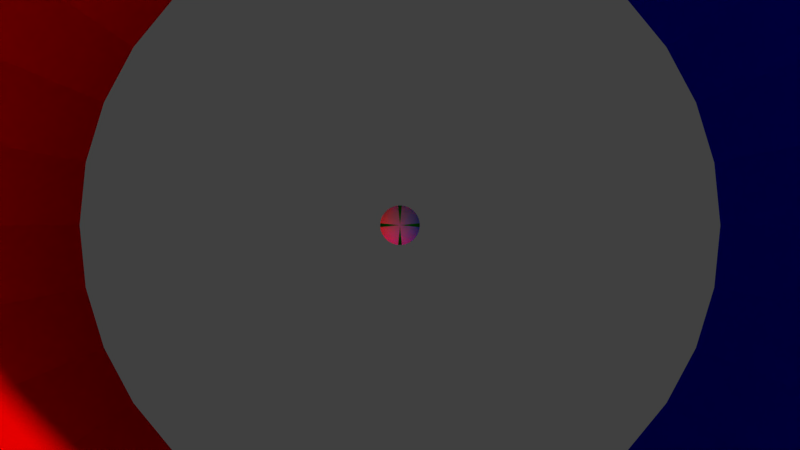 # Source: build_819.22.1424.blend  (saved by Blender 2.79.0; exported with 4.5.12 LTS)
import bpy
from mathutils import Matrix  # noqa: F401  (used for matrix-valued properties, if any)

bpy.ops.wm.read_factory_settings(use_empty=True)
scene = bpy.context.scene
scene.name = 'Scene'

# ---- collections
col_collection_1 = bpy.data.collections.new('Collection 1'); scene.collection.children.link(col_collection_1)

# ---- materials (node trees are filled in below, after node groups)
mat_material_004 = bpy.data.materials.new('Material.004')
mat_material_004.alpha_threshold = 0.0
mat_material_004.use_transparent_shadow = False
mat_material_004.roughness = 0.5
mat_material_001 = bpy.data.materials.new('Material.001')
mat_material_001.alpha_threshold = 0.0
mat_material_001.use_transparent_shadow = False
mat_material_001.diffuse_color = (1.0, 0.0, 0.0, 1.0)
mat_material_001.roughness = 0.5
mat_material = bpy.data.materials.new('Material')
mat_material.alpha_threshold = 0.0
mat_material.use_transparent_shadow = False
mat_material.diffuse_color = (0.0, 0.0, 1.0, 1.0)
mat_material.roughness = 0.5
mat_material.line_color = (0.0, 0.0, 0.0, 1.0)
mat_material_002 = bpy.data.materials.new('Material.002')
mat_material_002.alpha_threshold = 0.0
mat_material_002.use_transparent_shadow = False
mat_material_002.diffuse_color = (1.0, 1.0, 1.0, 1.0)
mat_material_002.roughness = 0.5
mat_material_003 = bpy.data.materials.new('Material.003')
mat_material_003.alpha_threshold = 0.0
mat_material_003.use_transparent_shadow = False
mat_material_003.diffuse_color = (0.0, 1.0, 0.0, 1.0)
mat_material_003.roughness = 0.5

# ---- material node trees

# ---- world
world_world = bpy.data.worlds.new('World'); scene.world = world_world
world_world.color = (0.05088, 0.05088, 0.05088)
world_world.use_sun_shadow = False
world_world.sun_shadow_jitter_overblur = 0.0
world_world.cycles.sampling_method = 'MANUAL'

# ---- cameras
cam_camera = bpy.data.cameras.new('Camera')
cam_camera.clip_end = 100.0
cam_camera.lens = 35.0
cam_camera.sensor_width = 32.0
cam_camera.sensor_height = 18.0
cam_camera.ortho_scale = 7.314
cam_camera.dof.focus_distance = 0.0
cam_camera.dof.aperture_fstop = 128.0

# ---- meshes
me_cylinder_004 = bpy.data.meshes.new('Cylinder.004')
me_cylinder_004.from_pydata([(0.0, 1.0, -1.0), (0.0, 1.0, 1.0), (0.1951, 0.9808, -1.0), (0.1951, 0.9808, 1.0), (0.3827, 0.9239, -1.0), (0.3827, 0.9239, 1.0), (0.5556, 0.8315, -1.0), (0.5556, 0.8315, 1.0), (0.7071, 0.7071, -1.0), (0.7071, 0.7071, 1.0), (0.8315, 0.5556, -1.0), (0.8315, 0.5556, 1.0), (0.9239, 0.3827, -1.0), (0.9239, 0.3827, 1.0), (0.9808, 0.1951, -1.0), (0.9808, 0.1951, 1.0), (1.0, 7.55e-08, -1.0), (1.0, 7.55e-08, 1.0), (0.9808, -0.1951, -1.0), (0.9808, -0.1951, 1.0), (0.9239, -0.3827, -1.0), (0.9239, -0.3827, 1.0), (0.8315, -0.5556, -1.0), (0.8315, -0.5556, 1.0), (0.7071, -0.7071, -1.0), (0.7071, -0.7071, 1.0), (0.5556, -0.8315, -1.0), (0.5556, -0.8315, 1.0), (0.3827, -0.9239, -1.0), (0.3827, -0.9239, 1.0), (0.1951, -0.9808, -1.0), (0.1951, -0.9808, 1.0), (-3.258e-07, -1.0, -1.0), (-3.258e-07, -1.0, 1.0), (-0.1951, -0.9808, -1.0), (-0.1951, -0.9808, 1.0), (-0.3827, -0.9239, -1.0), (-0.3827, -0.9239, 1.0), (-0.5556, -0.8315, -1.0), (-0.5556, -0.8315, 1.0), (-0.7071, -0.7071, -1.0), (-0.7071, -0.7071, 1.0), (-0.8315, -0.5556, -1.0), (-0.8315, -0.5556, 1.0), (-0.9239, -0.3827, -1.0), (-0.9239, -0.3827, 1.0), (-0.9808, -0.1951, -1.0), (-0.9808, -0.1951, 1.0), (-1.0, 9.656e-07, -1.0), (-1.0, 9.656e-07, 1.0), (-0.9808, 0.1951, -1.0), (-0.9808, 0.1951, 1.0), (-0.9239, 0.3827, -1.0), (-0.9239, 0.3827, 1.0), (-0.8315, 0.5556, -1.0), (-0.8315, 0.5556, 1.0), (-0.7071, 0.7071, -1.0), (-0.7071, 0.7071, 1.0), (-0.5556, 0.8315, -1.0), (-0.5556, 0.8315, 1.0), (-0.3827, 0.9239, -1.0), (-0.3827, 0.9239, 1.0), (-0.1951, 0.9808, -1.0), (-0.1951, 0.9808, 1.0), (-2.551e-08, 1.204, -1.216), (0.2349, 1.181, -1.216), (0.2349, 1.181, 1.216), (-2.551e-08, 1.204, 1.216), (0.4608, 1.112, -1.216), (0.4608, 1.112, 1.216), (0.669, 1.001, -1.216), (0.669, 1.001, 1.216), (0.8515, 0.8515, -1.216), (0.8515, 0.8515, 1.216), (1.001, 0.669, -1.216), (1.001, 0.669, 1.216), (1.112, 0.4608, -1.216), (1.112, 0.4608, 1.216), (1.181, 0.2349, -1.216), (1.181, 0.2349, 1.216), (1.204, 2.307e-08, -1.216), (1.204, 2.307e-08, 1.216), (1.181, -0.2349, -1.216), (1.181, -0.2349, 1.216), (1.112, -0.4608, -1.216), (1.112, -0.4608, 1.216), (1.001, -0.669, -1.216), (1.001, -0.669, 1.216), (0.8515, -0.8515, -1.216), (0.8515, -0.8515, 1.216), (0.669, -1.001, -1.216), (0.669, -1.001, 1.216), (0.4608, -1.112, -1.216), (0.4608, -1.112, 1.216), (0.2349, -1.181, -1.216), (0.2349, -1.181, 1.216), (-4.135e-07, -1.204, -1.216), (-4.135e-07, -1.204, 1.216), (-0.2349, -1.181, -1.216), (-0.2349, -1.181, 1.216), (-0.4608, -1.112, -1.216), (-0.4608, -1.112, 1.216), (-0.669, -1.001, -1.216), (-0.669, -1.001, 1.216), (-0.8515, -0.8515, -1.216), (-0.8515, -0.8515, 1.216), (-1.001, -0.669, -1.216), (-1.001, -0.669, 1.216), (-1.112, -0.4608, -1.216), (-1.112, -0.4608, 1.216), (-1.181, -0.2349, -1.216), (-1.181, -0.2349, 1.216), (-1.204, 1.096e-06, -1.216), (-1.204, 1.096e-06, 1.216), (-1.181, 0.2349, -1.216), (-1.181, 0.2349, 1.216), (-1.112, 0.4608, -1.216), (-1.112, 0.4608, 1.216), (-1.001, 0.669, -1.216), (-1.001, 0.669, 1.216), (-0.8515, 0.8515, -1.216), (-0.8515, 0.8515, 1.216), (-0.669, 1.001, -1.216), (-0.669, 1.001, 1.216), (-0.4608, 1.112, -1.216), (-0.4608, 1.112, 1.216), (-0.2349, 1.181, -1.216), (-0.2349, 1.181, 1.216)], [], [(0, 1, 3, 2), (2, 3, 5, 4), (4, 5, 7, 6), (6, 7, 9, 8), (8, 9, 11, 10), (10, 11, 13, 12), (12, 13, 15, 14), (14, 15, 17, 16), (16, 17, 19, 18), (18, 19, 21, 20), (20, 21, 23, 22), (22, 23, 25, 24), (24, 25, 27, 26), (26, 27, 29, 28), (28, 29, 31, 30), (30, 31, 33, 32), (32, 33, 35, 34), (34, 35, 37, 36), (36, 37, 39, 38), (38, 39, 41, 40), (40, 41, 43, 42), (42, 43, 45, 44), (44, 45, 47, 46), (46, 47, 49, 48), (48, 49, 51, 50), (50, 51, 53, 52), (52, 53, 55, 54), (54, 55, 57, 56), (56, 57, 59, 58), (58, 59, 61, 60), (60, 61, 63, 62), (62, 63, 1, 0), (64, 65, 66, 67), (65, 68, 69, 66), (68, 70, 71, 69), (70, 72, 73, 71), (72, 74, 75, 73), (74, 76, 77, 75), (76, 78, 79, 77), (78, 80, 81, 79), (80, 82, 83, 81), (82, 84, 85, 83), (84, 86, 87, 85), (86, 88, 89, 87), (88, 90, 91, 89), (90, 92, 93, 91), (92, 94, 95, 93), (94, 96, 97, 95), (96, 98, 99, 97), (98, 100, 101, 99), (100, 102, 103, 101), (102, 104, 105, 103), (104, 106, 107, 105), (106, 108, 109, 107), (108, 110, 111, 109), (110, 112, 113, 111), (112, 114, 115, 113), (114, 116, 117, 115), (116, 118, 119, 117), (118, 120, 121, 119), (120, 122, 123, 121), (122, 124, 125, 123), (124, 126, 127, 125), (126, 64, 67, 127), (7, 5, 69, 71), (40, 42, 106, 104), (25, 23, 87, 89), (58, 60, 124, 122), (43, 41, 105, 107), (6, 8, 72, 70), (61, 59, 123, 125), (24, 26, 90, 88), (9, 7, 71, 73), (42, 44, 108, 106), (27, 25, 89, 91), (60, 62, 126, 124), (45, 43, 107, 109), (8, 10, 74, 72), (63, 61, 125, 127), (26, 28, 92, 90), (11, 9, 73, 75), (44, 46, 110, 108), (29, 27, 91, 93), (62, 0, 64, 126), (47, 45, 109, 111), (10, 12, 76, 74), (1, 63, 127, 67), (28, 30, 94, 92), (13, 11, 75, 77), (46, 48, 112, 110), (31, 29, 93, 95), (49, 47, 111, 113), (12, 14, 78, 76), (30, 32, 96, 94), (15, 13, 77, 79), (48, 50, 114, 112), (33, 31, 95, 97), (51, 49, 113, 115), (14, 16, 80, 78), (32, 34, 98, 96), (17, 15, 79, 81), (50, 52, 116, 114), (35, 33, 97, 99), (53, 51, 115, 117), (16, 18, 82, 80), (34, 36, 100, 98), (19, 17, 81, 83), (0, 2, 65, 64), (52, 54, 118, 116), (37, 35, 99, 101), (3, 1, 67, 66), (55, 53, 117, 119), (18, 20, 84, 82), (36, 38, 102, 100), (21, 19, 83, 85), (54, 56, 120, 118), (39, 37, 101, 103), (2, 4, 68, 65), (57, 55, 119, 121), (20, 22, 86, 84), (5, 3, 66, 69), (38, 40, 104, 102), (23, 21, 85, 87), (56, 58, 122, 120), (41, 39, 103, 105), (4, 6, 70, 68), (59, 57, 121, 123), (22, 24, 88, 86)])
me_cylinder_004.materials.append(mat_material_004)
me_cylinder_004.use_remesh_preserve_volume = False
me_cylinder_004.use_remesh_preserve_attributes = False
me_cylinder_004.use_mirror_vertex_groups = False
me_cylinder_004.update()
me_cylinder = bpy.data.meshes.new('Cylinder')
me_cylinder.from_pydata([(0.0, 1.0, -1.0), (0.0, 1.0, 1.0), (0.1951, 0.9808, -1.0), (0.1951, 0.9808, 1.0), (0.3827, 0.9239, -1.0), (0.3827, 0.9239, 1.0), (0.5556, 0.8315, -1.0), (0.5556, 0.8315, 1.0), (0.7071, 0.7071, -1.0), (0.7071, 0.7071, 1.0), (0.8315, 0.5556, -1.0), (0.8315, 0.5556, 1.0), (0.9239, 0.3827, -1.0), (0.9239, 0.3827, 1.0), (0.9808, 0.1951, -1.0), (0.9808, 0.1951, 1.0), (1.0, 7.55e-08, -1.0), (1.0, 7.55e-08, 1.0), (0.9808, -0.1951, -1.0), (0.9808, -0.1951, 1.0), (0.9239, -0.3827, -1.0), (0.9239, -0.3827, 1.0), (0.8315, -0.5556, -1.0), (0.8315, -0.5556, 1.0), (0.7071, -0.7071, -1.0), (0.7071, -0.7071, 1.0), (0.5556, -0.8315, -1.0), (0.5556, -0.8315, 1.0), (0.3827, -0.9239, -1.0), (0.3827, -0.9239, 1.0), (0.1951, -0.9808, -1.0), (0.1951, -0.9808, 1.0), (-3.258e-07, -1.0, -1.0), (-3.258e-07, -1.0, 1.0), (-0.1951, -0.9808, -1.0), (-0.1951, -0.9808, 1.0), (-0.3827, -0.9239, -1.0), (-0.3827, -0.9239, 1.0), (-0.5556, -0.8315, -1.0), (-0.5556, -0.8315, 1.0), (-0.7071, -0.7071, -1.0), (-0.7071, -0.7071, 1.0), (-0.8315, -0.5556, -1.0), (-0.8315, -0.5556, 1.0), (-0.9239, -0.3827, -1.0), (-0.9239, -0.3827, 1.0), (-0.9808, -0.1951, -1.0), (-0.9808, -0.1951, 1.0), (-1.0, 9.656e-07, -1.0), (-1.0, 9.656e-07, 1.0), (-0.9808, 0.1951, -1.0), (-0.9808, 0.1951, 1.0), (-0.9239, 0.3827, -1.0), (-0.9239, 0.3827, 1.0), (-0.8315, 0.5556, -1.0), (-0.8315, 0.5556, 1.0), (-0.7071, 0.7071, -1.0), (-0.7071, 0.7071, 1.0), (-0.5556, 0.8315, -1.0), (-0.5556, 0.8315, 1.0), (-0.3827, 0.9239, -1.0), (-0.3827, 0.9239, 1.0), (-0.1951, 0.9808, -1.0), (-0.1951, 0.9808, 1.0), (-2.551e-08, 1.204, -1.216), (0.2349, 1.181, -1.216), (0.2349, 1.181, 1.216), (-2.551e-08, 1.204, 1.216), (0.4608, 1.112, -1.216), (0.4608, 1.112, 1.216), (0.669, 1.001, -1.216), (0.669, 1.001, 1.216), (0.8515, 0.8515, -1.216), (0.8515, 0.8515, 1.216), (1.001, 0.669, -1.216), (1.001, 0.669, 1.216), (1.112, 0.4608, -1.216), (1.112, 0.4608, 1.216), (1.181, 0.2349, -1.216), (1.181, 0.2349, 1.216), (1.204, 2.307e-08, -1.216), (1.204, 2.307e-08, 1.216), (1.181, -0.2349, -1.216), (1.181, -0.2349, 1.216), (1.112, -0.4608, -1.216), (1.112, -0.4608, 1.216), (1.001, -0.669, -1.216), (1.001, -0.669, 1.216), (0.8515, -0.8515, -1.216), (0.8515, -0.8515, 1.216), (0.669, -1.001, -1.216), (0.669, -1.001, 1.216), (0.4608, -1.112, -1.216), (0.4608, -1.112, 1.216), (0.2349, -1.181, -1.216), (0.2349, -1.181, 1.216), (-4.135e-07, -1.204, -1.216), (-4.135e-07, -1.204, 1.216), (-0.2349, -1.181, -1.216), (-0.2349, -1.181, 1.216), (-0.4608, -1.112, -1.216), (-0.4608, -1.112, 1.216), (-0.669, -1.001, -1.216), (-0.669, -1.001, 1.216), (-0.8515, -0.8515, -1.216), (-0.8515, -0.8515, 1.216), (-1.001, -0.669, -1.216), (-1.001, -0.669, 1.216), (-1.112, -0.4608, -1.216), (-1.112, -0.4608, 1.216), (-1.181, -0.2349, -1.216), (-1.181, -0.2349, 1.216), (-1.204, 1.096e-06, -1.216), (-1.204, 1.096e-06, 1.216), (-1.181, 0.2349, -1.216), (-1.181, 0.2349, 1.216), (-1.112, 0.4608, -1.216), (-1.112, 0.4608, 1.216), (-1.001, 0.669, -1.216), (-1.001, 0.669, 1.216), (-0.8515, 0.8515, -1.216), (-0.8515, 0.8515, 1.216), (-0.669, 1.001, -1.216), (-0.669, 1.001, 1.216), (-0.4608, 1.112, -1.216), (-0.4608, 1.112, 1.216), (-0.2349, 1.181, -1.216), (-0.2349, 1.181, 1.216)], [], [(0, 1, 3, 2), (2, 3, 5, 4), (4, 5, 7, 6), (6, 7, 9, 8), (8, 9, 11, 10), (10, 11, 13, 12), (12, 13, 15, 14), (14, 15, 17, 16), (16, 17, 19, 18), (18, 19, 21, 20), (20, 21, 23, 22), (22, 23, 25, 24), (24, 25, 27, 26), (26, 27, 29, 28), (28, 29, 31, 30), (30, 31, 33, 32), (32, 33, 35, 34), (34, 35, 37, 36), (36, 37, 39, 38), (38, 39, 41, 40), (40, 41, 43, 42), (42, 43, 45, 44), (44, 45, 47, 46), (46, 47, 49, 48), (48, 49, 51, 50), (50, 51, 53, 52), (52, 53, 55, 54), (54, 55, 57, 56), (56, 57, 59, 58), (58, 59, 61, 60), (60, 61, 63, 62), (62, 63, 1, 0), (64, 65, 66, 67), (65, 68, 69, 66), (68, 70, 71, 69), (70, 72, 73, 71), (72, 74, 75, 73), (74, 76, 77, 75), (76, 78, 79, 77), (78, 80, 81, 79), (80, 82, 83, 81), (82, 84, 85, 83), (84, 86, 87, 85), (86, 88, 89, 87), (88, 90, 91, 89), (90, 92, 93, 91), (92, 94, 95, 93), (94, 96, 97, 95), (96, 98, 99, 97), (98, 100, 101, 99), (100, 102, 103, 101), (102, 104, 105, 103), (104, 106, 107, 105), (106, 108, 109, 107), (108, 110, 111, 109), (110, 112, 113, 111), (112, 114, 115, 113), (114, 116, 117, 115), (116, 118, 119, 117), (118, 120, 121, 119), (120, 122, 123, 121), (122, 124, 125, 123), (124, 126, 127, 125), (126, 64, 67, 127), (7, 5, 69, 71), (40, 42, 106, 104), (25, 23, 87, 89), (58, 60, 124, 122), (43, 41, 105, 107), (6, 8, 72, 70), (61, 59, 123, 125), (24, 26, 90, 88), (9, 7, 71, 73), (42, 44, 108, 106), (27, 25, 89, 91), (60, 62, 126, 124), (45, 43, 107, 109), (8, 10, 74, 72), (63, 61, 125, 127), (26, 28, 92, 90), (11, 9, 73, 75), (44, 46, 110, 108), (29, 27, 91, 93), (62, 0, 64, 126), (47, 45, 109, 111), (10, 12, 76, 74), (1, 63, 127, 67), (28, 30, 94, 92), (13, 11, 75, 77), (46, 48, 112, 110), (31, 29, 93, 95), (49, 47, 111, 113), (12, 14, 78, 76), (30, 32, 96, 94), (15, 13, 77, 79), (48, 50, 114, 112), (33, 31, 95, 97), (51, 49, 113, 115), (14, 16, 80, 78), (32, 34, 98, 96), (17, 15, 79, 81), (50, 52, 116, 114), (35, 33, 97, 99), (53, 51, 115, 117), (16, 18, 82, 80), (34, 36, 100, 98), (19, 17, 81, 83), (0, 2, 65, 64), (52, 54, 118, 116), (37, 35, 99, 101), (3, 1, 67, 66), (55, 53, 117, 119), (18, 20, 84, 82), (36, 38, 102, 100), (21, 19, 83, 85), (54, 56, 120, 118), (39, 37, 101, 103), (2, 4, 68, 65), (57, 55, 119, 121), (20, 22, 86, 84), (5, 3, 66, 69), (38, 40, 104, 102), (23, 21, 85, 87), (56, 58, 122, 120), (41, 39, 103, 105), (4, 6, 70, 68), (59, 57, 121, 123), (22, 24, 88, 86)])
me_cylinder.polygons.foreach_set('material_index', [1, 1, 1, 1, 1, 1, 1, 1, 1, 1, 1, 1, 1, 1, 1, 1, 0, 0, 0, 0, 0, 0, 0, 0, 0, 0, 0, 0, 0, 0, 0, 0, 1, 1, 1, 1, 1, 1, 1, 1, 1, 1, 1, 1, 1, 1, 1, 1, 0, 0, 0, 0, 0, 0, 0, 0, 0, 0, 0, 0, 0, 0, 0, 0, 1, 0, 1, 0, 0, 1, 0, 1, 1, 0, 1, 0, 0, 1, 0, 1, 1, 0, 1, 0, 0, 1, 0, 1, 1, 0, 1, 0, 1, 1, 1, 0, 1, 0, 1, 0, 1, 0, 0, 0, 1, 0, 1, 1, 0, 0, 1, 0, 1, 0, 1, 0, 0, 1, 0, 1, 1, 0, 1, 0, 0, 1, 0, 1])
me_cylinder.materials.append(mat_material_001)
me_cylinder.materials.append(mat_material)
me_cylinder.use_remesh_preserve_volume = False
me_cylinder.use_remesh_preserve_attributes = False
me_cylinder.use_mirror_vertex_groups = False
me_cylinder.update()
me_sphere = bpy.data.meshes.new('Sphere')
me_sphere.from_pydata([(-0.01909, -0.9808, 0.1942), (-0.03744, -0.9239, 0.3808), (-0.05436, -0.8315, 0.5529), (-0.06918, -0.7071, 0.7037), (-0.08135, -0.5556, 0.8275), (-0.09039, -0.3827, 0.9194), (-0.09596, -0.1951, 0.9761), (-0.09784, -4.172e-07, 0.9952), (-0.09596, 0.1951, 0.9761), (-0.05436, 0.8315, 0.5529), (0.01916, -0.9808, 0.1941), (0.03758, -0.9239, 0.3808), (0.05455, -0.8315, 0.5529), (0.06943, -0.7071, 0.7037), (0.08165, -0.5556, 0.8275), (0.09072, -0.3827, 0.9194), (0.09631, -0.1951, 0.976), (0.0982, -4.172e-07, 0.9952), (0.09631, 0.1951, 0.976), (0.09072, 0.3827, 0.9194), (0.08165, 0.5556, 0.8275), (0.06943, 0.7071, 0.7037), (0.05455, 0.8315, 0.5529), (0.03758, 0.9239, 0.3808), (0.01916, 0.9808, 0.1941), (0.05667, -0.9808, 0.1867), (0.1112, -0.9239, 0.3662), (0.1614, -0.8315, 0.5316), (0.2054, -0.7071, 0.6766), (0.2415, -0.5556, 0.7956), (0.2683, -0.3827, 0.8841), (0.2849, -0.1951, 0.9385), (0.2905, -4.172e-07, 0.9569), (0.2849, 0.1951, 0.9385), (0.2683, 0.3827, 0.8841), (0.2415, 0.5556, 0.7956), (0.2054, 0.7071, 0.6766), (0.1614, 0.8315, 0.5316), (0.1112, 0.9239, 0.3662), (0.05667, 0.9808, 0.1867), (0.092, -0.9808, 0.172), (0.1805, -0.9239, 0.3375), (0.262, -0.8315, 0.4899), (0.3334, -0.7071, 0.6236), (0.3921, -0.5556, 0.7332), (0.4357, -0.3827, 0.8147), (0.4625, -0.1951, 0.8649), (0.4716, -4.172e-07, 0.8818), (0.4625, 0.1951, 0.8649), (0.4357, 0.3827, 0.8147), (0.3921, 0.5556, 0.7332), (0.3334, 0.7071, 0.6236), (0.262, 0.8315, 0.4899), (0.1805, 0.9239, 0.3375), (0.092, 0.9808, 0.172), (0.1238, -0.9808, 0.1508), (0.2428, -0.9239, 0.2958), (0.3525, -0.8315, 0.4294), (0.4487, -0.7071, 0.5465), (0.5276, -0.5556, 0.6426), (0.5862, -0.3827, 0.7141), (0.6223, -0.1951, 0.758), (0.6345, -4.172e-07, 0.7729), (0.6223, 0.1951, 0.758), (0.5862, 0.3827, 0.7141), (0.5276, 0.5556, 0.6426), (0.4487, 0.7071, 0.5465), (0.3525, 0.8315, 0.4294), (0.2428, 0.9239, 0.2958), (0.1238, 0.9808, 0.1508), (0.1508, -0.9808, 0.1237), (0.2959, -0.9239, 0.2427), (0.4295, -0.8315, 0.3524), (0.5467, -0.7071, 0.4485), (0.6428, -0.5556, 0.5274), (0.7143, -0.3827, 0.586), (0.7583, -0.1951, 0.6221), (0.7731, -4.172e-07, 0.6343), (0.7583, 0.1951, 0.6221), (0.7143, 0.3827, 0.586), (0.6428, 0.5556, 0.5274), (0.5467, 0.7071, 0.4485), (0.4295, 0.8315, 0.3524), (0.2959, 0.9239, 0.2427), (0.1508, 0.9808, 0.1237), (0.1721, -0.9808, 0.09193), (0.3375, -0.9239, 0.1803), (0.49, -0.8315, 0.2618), (0.6237, -0.7071, 0.3332), (0.7334, -0.5556, 0.3918), (0.8149, -0.3827, 0.4354), (0.8651, -0.1951, 0.4622), (0.882, -4.172e-07, 0.4712), (0.8651, 0.1951, 0.4622), (0.8149, 0.3827, 0.4354), (0.7334, 0.5556, 0.3918), (0.6237, 0.7071, 0.3332), (0.49, 0.8315, 0.2618), (0.3375, 0.9239, 0.1803), (0.1721, 0.9808, 0.09193), (0.1867, -0.9808, 0.0566), (0.3662, -0.9239, 0.111), (0.5317, -0.8315, 0.1612), (0.6767, -0.7071, 0.2051), (0.7957, -0.5556, 0.2412), (0.8841, -0.3827, 0.268), (0.9386, -0.1951, 0.2845), (0.957, -4.172e-07, 0.2901), (0.9386, 0.1951, 0.2845), (0.8841, 0.3827, 0.268), (0.7957, 0.5556, 0.2412), (0.6767, 0.7071, 0.2051), (0.5317, 0.8315, 0.1612), (0.3662, 0.9239, 0.111), (0.1867, 0.9808, 0.0566), (0.1942, -0.9808, 0.01909), (0.3808, -0.9239, 0.03744), (0.5529, -0.8315, 0.05436), (0.7037, -0.7071, 0.06918), (0.8275, -0.5556, 0.08135), (0.9194, -0.3827, 0.09039), (0.9761, -0.1951, 0.09596), (0.9952, -4.023e-07, 0.09784), (0.9761, 0.1951, 0.09596), (0.9194, 0.3827, 0.09039), (0.8275, 0.5556, 0.08135), (0.7037, 0.7071, 0.06918), (0.5529, 0.8315, 0.05436), (0.3808, 0.9239, 0.03744), (0.1942, 0.9808, 0.01909), (0.1941, -0.9808, -0.01916), (0.3808, -0.9239, -0.03758), (0.5529, -0.8315, -0.05455), (0.7037, -0.7071, -0.06943), (0.8275, -0.5556, -0.08165), (0.9194, -0.3827, -0.09072), (0.976, -0.1951, -0.09631), (0.9952, -3.949e-07, -0.0982), (0.976, 0.1951, -0.09631), (0.9194, 0.3827, -0.09072), (0.8275, 0.5556, -0.08165), (0.7037, 0.7071, -0.06943), (0.5529, 0.8315, -0.05455), (0.3808, 0.9239, -0.03758), (0.1941, 0.9808, -0.01916), (0.1867, -0.9808, -0.05667), (0.3662, -0.9239, -0.1112), (0.5316, -0.8315, -0.1614), (0.6766, -0.7071, -0.2054), (0.7956, -0.5556, -0.2415), (0.884, -0.3827, -0.2683), (0.9385, -0.1951, -0.2849), (0.9569, -3.874e-07, -0.2905), (0.9385, 0.1951, -0.2849), (0.884, 0.3827, -0.2683), (0.7956, 0.5556, -0.2415), (0.6766, 0.7071, -0.2054), (0.5316, 0.8315, -0.1614), (0.3662, 0.9239, -0.1112), (0.1867, 0.9808, -0.05667), (0.172, -0.9808, -0.092), (0.3375, -0.9239, -0.1805), (0.4899, -0.8315, -0.262), (0.6236, -0.7071, -0.3334), (0.7332, -0.5556, -0.3921), (0.8147, -0.3827, -0.4357), (0.8649, -0.1951, -0.4625), (0.8818, -3.874e-07, -0.4716), (0.8649, 0.1951, -0.4625), (0.8147, 0.3827, -0.4357), (0.7332, 0.5556, -0.3921), (0.6236, 0.7071, -0.3334), (0.4899, 0.8315, -0.262), (0.3375, 0.9239, -0.1805), (0.172, 0.9808, -0.092), (0.1508, -0.9808, -0.1238), (0.2958, -0.9239, -0.2428), (0.4294, -0.8315, -0.3525), (0.5465, -0.7071, -0.4487), (0.6426, -0.5556, -0.5276), (0.7141, -0.3827, -0.5862), (0.758, -0.1951, -0.6223), (0.7729, -3.576e-07, -0.6345), (0.758, 0.1951, -0.6223), (0.7141, 0.3827, -0.5862), (0.6426, 0.5556, -0.5276), (0.5465, 0.7071, -0.4487), (0.4294, 0.8315, -0.3525), (0.2958, 0.9239, -0.2428), (0.1508, 0.9808, -0.1238), (0.1237, -0.9808, -0.1508), (0.2427, -0.9239, -0.2959), (0.3524, -0.8315, -0.4295), (0.4485, -0.7071, -0.5467), (0.5274, -0.5556, -0.6428), (0.586, -0.3827, -0.7143), (0.6221, -0.1951, -0.7583), (0.6343, -3.576e-07, -0.7731), (0.6221, 0.1951, -0.7583), (0.586, 0.3827, -0.7143), (0.5274, 0.5556, -0.6428), (0.4485, 0.7071, -0.5467), (0.3524, 0.8315, -0.4295), (0.2427, 0.9239, -0.2959), (0.1237, 0.9808, -0.1508), (1.16e-08, 1.0, 0.0), (0.09193, -0.9808, -0.1721), (0.1803, -0.9239, -0.3375), (0.2618, -0.8315, -0.49), (0.3332, -0.7071, -0.6237), (0.3918, -0.5556, -0.7334), (0.4354, -0.3827, -0.8149), (0.4622, -0.1951, -0.8651), (0.4712, -3.576e-07, -0.882), (0.4622, 0.1951, -0.8651), (0.4354, 0.3827, -0.8149), (0.3918, 0.5556, -0.7334), (0.3332, 0.7071, -0.6237), (0.2618, 0.8315, -0.49), (0.1803, 0.9239, -0.3375), (0.09193, 0.9808, -0.1721), (0.0566, -0.9808, -0.1867), (0.111, -0.9239, -0.3662), (0.1612, -0.8315, -0.5317), (0.2051, -0.7071, -0.6767), (0.2412, -0.5556, -0.7957), (0.268, -0.3827, -0.8841), (0.2845, -0.1951, -0.9386), (0.2901, -3.576e-07, -0.957), (0.2845, 0.1951, -0.9386), (0.268, 0.3827, -0.8841), (0.2412, 0.5556, -0.7957), (0.2051, 0.7071, -0.6767), (0.1612, 0.8315, -0.5317), (0.111, 0.9239, -0.3662), (0.0566, 0.9808, -0.1867), (0.01909, -0.9808, -0.1942), (0.03744, -0.9239, -0.3808), (0.05436, -0.8315, -0.5529), (0.06918, -0.7071, -0.7037), (0.08135, -0.5556, -0.8275), (0.09039, -0.3827, -0.9194), (0.09596, -0.1951, -0.9761), (0.09784, -3.576e-07, -0.9952), (0.09596, 0.1951, -0.9761), (0.09039, 0.3827, -0.9194), (0.08135, 0.5556, -0.8275), (0.06918, 0.7071, -0.7037), (0.05436, 0.8315, -0.5529), (0.03744, 0.9239, -0.3808), (0.01909, 0.9808, -0.1942), (-0.01916, -0.9808, -0.1941), (-0.03758, -0.9239, -0.3808), (-0.05455, -0.8315, -0.5529), (-0.06943, -0.7071, -0.7037), (-0.08165, -0.5556, -0.8275), (-0.09072, -0.3827, -0.9194), (-0.09631, -0.1951, -0.976), (-0.0982, -3.576e-07, -0.9952), (-0.09631, 0.1951, -0.976), (-0.09072, 0.3827, -0.9194), (-0.08165, 0.5556, -0.8275), (-0.06943, 0.7071, -0.7037), (-0.05455, 0.8315, -0.5529), (-0.03758, 0.9239, -0.3808), (-0.01916, 0.9808, -0.1941), (-0.05667, -0.9808, -0.1867), (-0.1112, -0.9239, -0.3662), (-0.1614, -0.8315, -0.5316), (-0.2054, -0.7071, -0.6766), (-0.2415, -0.5556, -0.7956), (-0.2683, -0.3827, -0.884), (-0.2849, -0.1951, -0.9385), (-0.2905, -3.576e-07, -0.9569), (-0.2849, 0.1951, -0.9385), (-0.2683, 0.3827, -0.884), (-0.2415, 0.5556, -0.7956), (-0.2054, 0.7071, -0.6766), (-0.1614, 0.8315, -0.5316), (-0.1112, 0.9239, -0.3662), (-0.05667, 0.9808, -0.1867), (-0.092, -0.9808, -0.172), (-0.1805, -0.9239, -0.3375), (-0.262, -0.8315, -0.4899), (-0.3334, -0.7071, -0.6236), (-0.3921, -0.5556, -0.7332), (-0.4357, -0.3827, -0.8147), (-0.4625, -0.1951, -0.8649), (-0.4716, -3.576e-07, -0.8818), (-0.4625, 0.1951, -0.8649), (-0.4357, 0.3827, -0.8147), (-0.3921, 0.5556, -0.7332), (-0.3334, 0.7071, -0.6236), (-0.262, 0.8315, -0.4899), (-0.1805, 0.9239, -0.3375), (-0.092, 0.9808, -0.172), (-1.952e-07, -1.0, -3.576e-07), (-0.1238, -0.9808, -0.1508), (-0.2428, -0.9239, -0.2958), (-0.3525, -0.8315, -0.4294), (-0.4487, -0.7071, -0.5465), (-0.5276, -0.5556, -0.6426), (-0.5862, -0.3827, -0.7141), (-0.6223, -0.1951, -0.758), (-0.6345, -3.576e-07, -0.7729), (-0.6223, 0.1951, -0.758), (-0.5862, 0.3827, -0.7141), (-0.5276, 0.5556, -0.6426), (-0.4487, 0.7071, -0.5465), (-0.3525, 0.8315, -0.4294), (-0.2428, 0.9239, -0.2958), (-0.1238, 0.9808, -0.1508), (-0.1508, -0.9808, -0.1237), (-0.2959, -0.9239, -0.2427), (-0.4295, -0.8315, -0.3524), (-0.5467, -0.7071, -0.4485), (-0.6428, -0.5556, -0.5274), (-0.7143, -0.3827, -0.586), (-0.7583, -0.1951, -0.6221), (-0.7731, -3.576e-07, -0.6343), (-0.7583, 0.1951, -0.6221), (-0.7143, 0.3827, -0.586), (-0.6428, 0.5556, -0.5274), (-0.5467, 0.7071, -0.4485), (-0.4295, 0.8315, -0.3524), (-0.2959, 0.9239, -0.2427), (-0.1508, 0.9808, -0.1237), (-0.1721, -0.9808, -0.09193), (-0.3375, -0.9239, -0.1803), (-0.49, -0.8315, -0.2618), (-0.6237, -0.7071, -0.3332), (-0.7334, -0.5556, -0.3918), (-0.8149, -0.3827, -0.4354), (-0.8651, -0.1951, -0.4622), (-0.882, -3.874e-07, -0.4712), (-0.8651, 0.1951, -0.4622), (-0.8149, 0.3827, -0.4354), (-0.7334, 0.5556, -0.3918), (-0.6237, 0.7071, -0.3332), (-0.49, 0.8315, -0.2618), (-0.3375, 0.9239, -0.1803), (-0.1721, 0.9808, -0.09193), (-0.1867, -0.9808, -0.0566), (-0.3662, -0.9239, -0.111), (-0.5317, -0.8315, -0.1612), (-0.6767, -0.7071, -0.2051), (-0.7957, -0.5556, -0.2412), (-0.8841, -0.3827, -0.268), (-0.9386, -0.1951, -0.2845), (-0.957, -3.874e-07, -0.2901), (-0.9386, 0.1951, -0.2845), (-0.8841, 0.3827, -0.268), (-0.7957, 0.5556, -0.2412), (-0.6767, 0.7071, -0.2051), (-0.5317, 0.8315, -0.1612), (-0.3662, 0.9239, -0.111), (-0.1867, 0.9808, -0.0566), (-0.1942, -0.9808, -0.01909), (-0.3808, -0.9239, -0.03744), (-0.5529, -0.8315, -0.05436), (-0.7037, -0.7071, -0.06918), (-0.8275, -0.5556, -0.08135), (-0.9194, -0.3827, -0.09039), (-0.9761, -0.1951, -0.09596), (-0.9952, -3.949e-07, -0.09784), (-0.9761, 0.1951, -0.09596), (-0.9194, 0.3827, -0.09039), (-0.8275, 0.5556, -0.08135), (-0.7037, 0.7071, -0.06918), (-0.5529, 0.8315, -0.05436), (-0.3808, 0.9239, -0.03744), (-0.1942, 0.9808, -0.01909), (-0.1941, -0.9808, 0.01916), (-0.3808, -0.9239, 0.03758), (-0.5529, -0.8315, 0.05455), (-0.7037, -0.7071, 0.06943), (-0.8275, -0.5556, 0.08165), (-0.9194, -0.3827, 0.09072), (-0.976, -0.1951, 0.09631), (-0.9952, -4.023e-07, 0.0982), (-0.976, 0.1951, 0.09631), (-0.9194, 0.3827, 0.09072), (-0.8275, 0.5556, 0.08165), (-0.7037, 0.7071, 0.06943), (-0.5529, 0.8315, 0.05455), (-0.3808, 0.9239, 0.03758), (-0.1941, 0.9808, 0.01916), (-0.1867, -0.9808, 0.05667), (-0.3662, -0.9239, 0.1112), (-0.5316, -0.8315, 0.1614), (-0.6766, -0.7071, 0.2054), (-0.7956, -0.5556, 0.2415), (-0.884, -0.3827, 0.2683), (-0.9385, -0.1951, 0.2849), (-0.9569, -4.172e-07, 0.2905), (-0.9385, 0.1951, 0.2849), (-0.884, 0.3827, 0.2683), (-0.7956, 0.5556, 0.2415), (-0.6766, 0.7071, 0.2054), (-0.5316, 0.8315, 0.1614), (-0.3662, 0.9239, 0.1112), (-0.1867, 0.9808, 0.05667), (-0.172, -0.9808, 0.092), (-0.3375, -0.9239, 0.1805), (-0.4899, -0.8315, 0.262), (-0.6236, -0.7071, 0.3334), (-0.7332, -0.5556, 0.3921), (-0.8147, -0.3827, 0.4357), (-0.8649, -0.1951, 0.4625), (-0.8818, -4.172e-07, 0.4716), (-0.8649, 0.1951, 0.4625), (-0.8147, 0.3827, 0.4357), (-0.7332, 0.5556, 0.3921), (-0.6236, 0.7071, 0.3334), (-0.4899, 0.8315, 0.262), (-0.3375, 0.9239, 0.1805), (-0.172, 0.9808, 0.092), (-0.1508, -0.9808, 0.1238), (-0.2958, -0.9239, 0.2428), (-0.4294, -0.8315, 0.3525), (-0.5465, -0.7071, 0.4487), (-0.6426, -0.5556, 0.5276), (-0.7141, -0.3827, 0.5862), (-0.758, -0.1951, 0.6223), (-0.7729, -4.172e-07, 0.6345), (-0.758, 0.1951, 0.6223), (-0.7141, 0.3827, 0.5862), (-0.6426, 0.5556, 0.5276), (-0.5465, 0.7071, 0.4487), (-0.4294, 0.8315, 0.3525), (-0.2958, 0.9239, 0.2428), (-0.1508, 0.9808, 0.1238), (-0.1237, -0.9808, 0.1508), (-0.2427, -0.9239, 0.2959), (-0.3524, -0.8315, 0.4295), (-0.4485, -0.7071, 0.5467), (-0.5274, -0.5556, 0.6428), (-0.586, -0.3827, 0.7143), (-0.6221, -0.1951, 0.7583), (-0.6343, -4.172e-07, 0.7731), (-0.6221, 0.1951, 0.7583), (-0.586, 0.3827, 0.7143), (-0.5274, 0.5556, 0.6428), (-0.4485, 0.7071, 0.5467), (-0.3524, 0.8315, 0.4295), (-0.2427, 0.9239, 0.2959), (-0.1237, 0.9808, 0.1508), (-0.09193, -0.9808, 0.1721), (-0.1803, -0.9239, 0.3375), (-0.2618, -0.8315, 0.49), (-0.3332, -0.7071, 0.6237), (-0.3918, -0.5556, 0.7334), (-0.4354, -0.3827, 0.8149), (-0.4622, -0.1951, 0.8651), (-0.4712, -4.172e-07, 0.882), (-0.4622, 0.1951, 0.8651), (-0.4354, 0.3827, 0.8149), (-0.3918, 0.5556, 0.7334), (-0.3332, 0.7071, 0.6237), (-0.2618, 0.8315, 0.49), (-0.1803, 0.9239, 0.3375), (-0.09193, 0.9808, 0.1721), (-0.0566, -0.9808, 0.1867), (-0.111, -0.9239, 0.3662), (-0.1612, -0.8315, 0.5317), (-0.2051, -0.7071, 0.6767), (-0.2412, -0.5556, 0.7957), (-0.268, -0.3827, 0.8841), (-0.2845, -0.1951, 0.9386), (-0.2901, -4.172e-07, 0.957), (-0.2845, 0.1951, 0.9386), (-0.268, 0.3827, 0.8841), (-0.2412, 0.5556, 0.7957), (-0.2051, 0.7071, 0.6767), (-0.1612, 0.8315, 0.5317), (-0.111, 0.9239, 0.3662), (-0.0566, 0.9808, 0.1867), (-0.09039, 0.3827, 0.9194), (-0.08135, 0.5556, 0.8275), (-0.06918, 0.7071, 0.7037), (-0.03744, 0.9239, 0.3808), (-0.01909, 0.9808, 0.1942)], [], [(481, 480, 23, 24), (7, 6, 16, 17), (0, 296, 10), (205, 481, 24), (8, 7, 17, 18), (1, 0, 10, 11), (477, 8, 18, 19), (2, 1, 11, 12), (478, 477, 19, 20), (3, 2, 12, 13), (479, 478, 20, 21), (4, 3, 13, 14), (9, 479, 21, 22), (5, 4, 14, 15), (480, 9, 22, 23), (6, 5, 15, 16), (23, 22, 37, 38), (16, 15, 30, 31), (24, 23, 38, 39), (17, 16, 31, 32), (10, 296, 25), (205, 24, 39), (18, 17, 32, 33), (11, 10, 25, 26), (19, 18, 33, 34), (12, 11, 26, 27), (20, 19, 34, 35), (13, 12, 27, 28), (21, 20, 35, 36), (14, 13, 28, 29), (22, 21, 36, 37), (15, 14, 29, 30), (27, 26, 41, 42), (35, 34, 49, 50), (28, 27, 42, 43), (36, 35, 50, 51), (29, 28, 43, 44), (37, 36, 51, 52), (30, 29, 44, 45), (38, 37, 52, 53), (31, 30, 45, 46), (39, 38, 53, 54), (32, 31, 46, 47), (25, 296, 40), (205, 39, 54), (33, 32, 47, 48), (26, 25, 40, 41), (34, 33, 48, 49), (46, 45, 60, 61), (54, 53, 68, 69), (47, 46, 61, 62), (40, 296, 55), (205, 54, 69), (48, 47, 62, 63), (41, 40, 55, 56), (49, 48, 63, 64), (42, 41, 56, 57), (50, 49, 64, 65), (43, 42, 57, 58), (51, 50, 65, 66), (44, 43, 58, 59), (52, 51, 66, 67), (45, 44, 59, 60), (53, 52, 67, 68), (65, 64, 79, 80), (58, 57, 72, 73), (66, 65, 80, 81), (59, 58, 73, 74), (67, 66, 81, 82), (60, 59, 74, 75), (68, 67, 82, 83), (61, 60, 75, 76), (69, 68, 83, 84), (62, 61, 76, 77), (55, 296, 70), (205, 69, 84), (63, 62, 77, 78), (56, 55, 70, 71), (64, 63, 78, 79), (57, 56, 71, 72), (84, 83, 98, 99), (77, 76, 91, 92), (70, 296, 85), (205, 84, 99), (78, 77, 92, 93), (71, 70, 85, 86), (79, 78, 93, 94), (72, 71, 86, 87), (80, 79, 94, 95), (73, 72, 87, 88), (81, 80, 95, 96), (74, 73, 88, 89), (82, 81, 96, 97), (75, 74, 89, 90), (83, 82, 97, 98), (76, 75, 90, 91), (96, 95, 110, 111), (89, 88, 103, 104), (97, 96, 111, 112), (90, 89, 104, 105), (98, 97, 112, 113), (91, 90, 105, 106), (99, 98, 113, 114), (92, 91, 106, 107), (85, 296, 100), (205, 99, 114), (93, 92, 107, 108), (86, 85, 100, 101), (94, 93, 108, 109), (87, 86, 101, 102), (95, 94, 109, 110), (88, 87, 102, 103), (100, 296, 115), (205, 114, 129), (108, 107, 122, 123), (101, 100, 115, 116), (109, 108, 123, 124), (102, 101, 116, 117), (110, 109, 124, 125), (103, 102, 117, 118), (111, 110, 125, 126), (104, 103, 118, 119), (112, 111, 126, 127), (105, 104, 119, 120), (113, 112, 127, 128), (106, 105, 120, 121), (114, 113, 128, 129), (107, 106, 121, 122), (119, 118, 133, 134), (127, 126, 141, 142), (120, 119, 134, 135), (128, 127, 142, 143), (121, 120, 135, 136), (129, 128, 143, 144), (122, 121, 136, 137), (115, 296, 130), (205, 129, 144), (123, 122, 137, 138), (116, 115, 130, 131), (124, 123, 138, 139), (117, 116, 131, 132), (125, 124, 139, 140), (118, 117, 132, 133), (126, 125, 140, 141), (138, 137, 152, 153), (131, 130, 145, 146), (139, 138, 153, 154), (132, 131, 146, 147), (140, 139, 154, 155), (133, 132, 147, 148), (141, 140, 155, 156), (134, 133, 148, 149), (142, 141, 156, 157), (135, 134, 149, 150), (143, 142, 157, 158), (136, 135, 150, 151), (144, 143, 158, 159), (137, 136, 151, 152), (130, 296, 145), (205, 144, 159), (157, 156, 171, 172), (150, 149, 164, 165), (158, 157, 172, 173), (151, 150, 165, 166), (159, 158, 173, 174), (152, 151, 166, 167), (145, 296, 160), (205, 159, 174), (153, 152, 167, 168), (146, 145, 160, 161), (154, 153, 168, 169), (147, 146, 161, 162), (155, 154, 169, 170), (148, 147, 162, 163), (156, 155, 170, 171), (149, 148, 163, 164), (161, 160, 175, 176), (169, 168, 183, 184), (162, 161, 176, 177), (170, 169, 184, 185), (163, 162, 177, 178), (171, 170, 185, 186), (164, 163, 178, 179), (172, 171, 186, 187), (165, 164, 179, 180), (173, 172, 187, 188), (166, 165, 180, 181), (174, 173, 188, 189), (167, 166, 181, 182), (160, 296, 175), (205, 174, 189), (168, 167, 182, 183), (180, 179, 194, 195), (188, 187, 202, 203), (181, 180, 195, 196), (189, 188, 203, 204), (182, 181, 196, 197), (175, 296, 190), (205, 189, 204), (183, 182, 197, 198), (176, 175, 190, 191), (184, 183, 198, 199), (177, 176, 191, 192), (185, 184, 199, 200), (178, 177, 192, 193), (186, 185, 200, 201), (179, 178, 193, 194), (187, 186, 201, 202), (199, 198, 214, 215), (192, 191, 207, 208), (200, 199, 215, 216), (193, 192, 208, 209), (201, 200, 216, 217), (194, 193, 209, 210), (202, 201, 217, 218), (195, 194, 210, 211), (203, 202, 218, 219), (196, 195, 211, 212), (204, 203, 219, 220), (197, 196, 212, 213), (190, 296, 206), (205, 204, 220), (198, 197, 213, 214), (191, 190, 206, 207), (219, 218, 233, 234), (212, 211, 226, 227), (220, 219, 234, 235), (213, 212, 227, 228), (206, 296, 221), (205, 220, 235), (214, 213, 228, 229), (207, 206, 221, 222), (215, 214, 229, 230), (208, 207, 222, 223), (216, 215, 230, 231), (209, 208, 223, 224), (217, 216, 231, 232), (210, 209, 224, 225), (218, 217, 232, 233), (211, 210, 225, 226), (231, 230, 245, 246), (224, 223, 238, 239), (232, 231, 246, 247), (225, 224, 239, 240), (233, 232, 247, 248), (226, 225, 240, 241), (234, 233, 248, 249), (227, 226, 241, 242), (235, 234, 249, 250), (228, 227, 242, 243), (221, 296, 236), (205, 235, 250), (229, 228, 243, 244), (222, 221, 236, 237), (230, 229, 244, 245), (223, 222, 237, 238), (250, 249, 264, 265), (243, 242, 257, 258), (236, 296, 251), (205, 250, 265), (244, 243, 258, 259), (237, 236, 251, 252), (245, 244, 259, 260), (238, 237, 252, 253), (246, 245, 260, 261), (239, 238, 253, 254), (247, 246, 261, 262), (240, 239, 254, 255), (248, 247, 262, 263), (241, 240, 255, 256), (249, 248, 263, 264), (242, 241, 256, 257), (254, 253, 268, 269), (262, 261, 276, 277), (255, 254, 269, 270), (263, 262, 277, 278), (256, 255, 270, 271), (264, 263, 278, 279), (257, 256, 271, 272), (265, 264, 279, 280), (258, 257, 272, 273), (251, 296, 266), (205, 265, 280), (259, 258, 273, 274), (252, 251, 266, 267), (260, 259, 274, 275), (253, 252, 267, 268), (261, 260, 275, 276), (273, 272, 287, 288), (266, 296, 281), (205, 280, 295), (274, 273, 288, 289), (267, 266, 281, 282), (275, 274, 289, 290), (268, 267, 282, 283), (276, 275, 290, 291), (269, 268, 283, 284), (277, 276, 291, 292), (270, 269, 284, 285), (278, 277, 292, 293), (271, 270, 285, 286), (279, 278, 293, 294), (272, 271, 286, 287), (280, 279, 294, 295), (292, 291, 307, 308), (285, 284, 300, 301), (293, 292, 308, 309), (286, 285, 301, 302), (294, 293, 309, 310), (287, 286, 302, 303), (295, 294, 310, 311), (288, 287, 303, 304), (281, 296, 297), (205, 295, 311), (289, 288, 304, 305), (282, 281, 297, 298), (290, 289, 305, 306), (283, 282, 298, 299), (291, 290, 306, 307), (284, 283, 299, 300), (297, 296, 312), (205, 311, 326), (305, 304, 319, 320), (298, 297, 312, 313), (306, 305, 320, 321), (299, 298, 313, 314), (307, 306, 321, 322), (300, 299, 314, 315), (308, 307, 322, 323), (301, 300, 315, 316), (309, 308, 323, 324), (302, 301, 316, 317), (310, 309, 324, 325), (303, 302, 317, 318), (311, 310, 325, 326), (304, 303, 318, 319), (316, 315, 330, 331), (324, 323, 338, 339), (317, 316, 331, 332), (325, 324, 339, 340), (318, 317, 332, 333), (326, 325, 340, 341), (319, 318, 333, 334), (312, 296, 327), (205, 326, 341), (320, 319, 334, 335), (313, 312, 327, 328), (321, 320, 335, 336), (314, 313, 328, 329), (322, 321, 336, 337), (315, 314, 329, 330), (323, 322, 337, 338), (335, 334, 349, 350), (328, 327, 342, 343), (336, 335, 350, 351), (329, 328, 343, 344), (337, 336, 351, 352), (330, 329, 344, 345), (338, 337, 352, 353), (331, 330, 345, 346), (339, 338, 353, 354), (332, 331, 346, 347), (340, 339, 354, 355), (333, 332, 347, 348), (341, 340, 355, 356), (334, 333, 348, 349), (327, 296, 342), (205, 341, 356), (354, 353, 368, 369), (347, 346, 361, 362), (355, 354, 369, 370), (348, 347, 362, 363), (356, 355, 370, 371), (349, 348, 363, 364), (342, 296, 357), (205, 356, 371), (350, 349, 364, 365), (343, 342, 357, 358), (351, 350, 365, 366), (344, 343, 358, 359), (352, 351, 366, 367), (345, 344, 359, 360), (353, 352, 367, 368), (346, 345, 360, 361), (366, 365, 380, 381), (359, 358, 373, 374), (367, 366, 381, 382), (360, 359, 374, 375), (368, 367, 382, 383), (361, 360, 375, 376), (369, 368, 383, 384), (362, 361, 376, 377), (370, 369, 384, 385), (363, 362, 377, 378), (371, 370, 385, 386), (364, 363, 378, 379), (357, 296, 372), (205, 371, 386), (365, 364, 379, 380), (358, 357, 372, 373), (385, 384, 399, 400), (378, 377, 392, 393), (386, 385, 400, 401), (379, 378, 393, 394), (372, 296, 387), (205, 386, 401), (380, 379, 394, 395), (373, 372, 387, 388), (381, 380, 395, 396), (374, 373, 388, 389), (382, 381, 396, 397), (375, 374, 389, 390), (383, 382, 397, 398), (376, 375, 390, 391), (384, 383, 398, 399), (377, 376, 391, 392), (389, 388, 403, 404), (397, 396, 411, 412), (390, 389, 404, 405), (398, 397, 412, 413), (391, 390, 405, 406), (399, 398, 413, 414), (392, 391, 406, 407), (400, 399, 414, 415), (393, 392, 407, 408), (401, 400, 415, 416), (394, 393, 408, 409), (387, 296, 402), (205, 401, 416), (395, 394, 409, 410), (388, 387, 402, 403), (396, 395, 410, 411), (408, 407, 422, 423), (416, 415, 430, 431), (409, 408, 423, 424), (402, 296, 417), (205, 416, 431), (410, 409, 424, 425), (403, 402, 417, 418), (411, 410, 425, 426), (404, 403, 418, 419), (412, 411, 426, 427), (405, 404, 419, 420), (413, 412, 427, 428), (406, 405, 420, 421), (414, 413, 428, 429), (407, 406, 421, 422), (415, 414, 429, 430), (427, 426, 441, 442), (420, 419, 434, 435), (428, 427, 442, 443), (421, 420, 435, 436), (429, 428, 443, 444), (422, 421, 436, 437), (430, 429, 444, 445), (423, 422, 437, 438), (431, 430, 445, 446), (424, 423, 438, 439), (417, 296, 432), (205, 431, 446), (425, 424, 439, 440), (418, 417, 432, 433), (426, 425, 440, 441), (419, 418, 433, 434), (446, 445, 460, 461), (439, 438, 453, 454), (432, 296, 447), (205, 446, 461), (440, 439, 454, 455), (433, 432, 447, 448), (441, 440, 455, 456), (434, 433, 448, 449), (442, 441, 456, 457), (435, 434, 449, 450), (443, 442, 457, 458), (436, 435, 450, 451), (444, 443, 458, 459), (437, 436, 451, 452), (445, 444, 459, 460), (438, 437, 452, 453), (450, 449, 464, 465), (458, 457, 472, 473), (451, 450, 465, 466), (459, 458, 473, 474), (452, 451, 466, 467), (460, 459, 474, 475), (453, 452, 467, 468), (461, 460, 475, 476), (454, 453, 468, 469), (447, 296, 462), (205, 461, 476), (455, 454, 469, 470), (448, 447, 462, 463), (456, 455, 470, 471), (449, 448, 463, 464), (457, 456, 471, 472), (469, 468, 6, 7), (462, 296, 0), (205, 476, 481), (470, 469, 7, 8), (463, 462, 0, 1), (471, 470, 8, 477), (464, 463, 1, 2), (472, 471, 477, 478), (465, 464, 2, 3), (473, 472, 478, 479), (466, 465, 3, 4), (474, 473, 479, 9), (467, 466, 4, 5), (475, 474, 9, 480), (468, 467, 5, 6), (476, 475, 480, 481)])
me_sphere.polygons.foreach_set('use_smooth', [True] * 512)
me_sphere.polygons.foreach_set('material_index', [1, 1, 1, 1, 1, 1, 1, 1, 1, 1, 1, 1, 1, 1, 1, 1, 0, 0, 0, 0, 0, 0, 0, 0, 0, 0, 0, 0, 0, 0, 0, 0, 0, 0, 0, 0, 0, 0, 0, 0, 0, 0, 0, 0, 0, 0, 0, 0, 0, 0, 0, 0, 0, 0, 0, 0, 0, 0, 0, 0, 0, 0, 0, 0, 0, 0, 0, 0, 0, 0, 0, 0, 0, 0, 0, 0, 0, 0, 0, 0, 0, 0, 0, 0, 0, 0, 0, 0, 0, 0, 0, 0, 0, 0, 0, 0, 0, 0, 0, 0, 0, 0, 0, 0, 0, 0, 0, 0, 0, 0, 0, 0, 0, 0, 0, 0, 0, 0, 0, 0, 0, 0, 0, 0, 0, 0, 0, 0, 1, 1, 1, 1, 1, 1, 1, 1, 1, 1, 1, 1, 1, 1, 1, 1, 0, 0, 0, 0, 0, 0, 0, 0, 0, 0, 0, 0, 0, 0, 0, 0, 0, 0, 0, 0, 0, 0, 0, 0, 0, 0, 0, 0, 0, 0, 0, 0, 0, 0, 0, 0, 0, 0, 0, 0, 0, 0, 0, 0, 0, 0, 0, 0, 0, 0, 0, 0, 0, 0, 0, 0, 0, 0, 0, 0, 0, 0, 0, 0, 0, 0, 0, 0, 0, 0, 0, 0, 0, 0, 0, 0, 0, 0, 0, 0, 0, 0, 0, 0, 0, 0, 0, 0, 0, 0, 0, 0, 0, 0, 0, 0, 0, 0, 0, 0, 0, 0, 0, 0, 0, 0, 0, 0, 0, 0, 0, 0, 1, 1, 1, 1, 1, 1, 1, 1, 1, 1, 1, 1, 1, 1, 1, 1, 0, 0, 0, 0, 0, 0, 0, 0, 0, 0, 0, 0, 0, 0, 0, 0, 0, 0, 0, 0, 0, 0, 0, 0, 0, 0, 0, 0, 0, 0, 0, 0, 0, 0, 0, 0, 0, 0, 0, 0, 0, 0, 0, 0, 0, 0, 0, 0, 0, 0, 0, 0, 0, 0, 0, 0, 0, 0, 0, 0, 0, 0, 0, 0, 0, 0, 0, 0, 0, 0, 0, 0, 0, 0, 0, 0, 0, 0, 0, 0, 0, 0, 0, 0, 0, 0, 0, 0, 0, 0, 0, 0, 0, 0, 0, 0, 0, 0, 0, 0, 0, 0, 0, 0, 0, 0, 0, 0, 0, 0, 0, 0, 1, 1, 1, 1, 1, 1, 1, 1, 1, 1, 1, 1, 1, 1, 1, 1, 0, 0, 0, 0, 0, 0, 0, 0, 0, 0, 0, 0, 0, 0, 0, 0, 0, 0, 0, 0, 0, 0, 0, 0, 0, 0, 0, 0, 0, 0, 0, 0, 0, 0, 0, 0, 0, 0, 0, 0, 0, 0, 0, 0, 0, 0, 0, 0, 0, 0, 0, 0, 0, 0, 0, 0, 0, 0, 0, 0, 0, 0, 0, 0, 0, 0, 0, 0, 0, 0, 0, 0, 0, 0, 0, 0, 0, 0, 0, 0, 0, 0, 0, 0, 0, 0, 0, 0, 0, 0, 0, 0, 0, 0, 0, 0, 0, 0, 0, 0, 0, 0, 0, 0, 0, 0, 0, 0, 0, 0, 0, 0])
me_sphere.materials.append(mat_material_002)
me_sphere.materials.append(mat_material_003)
me_sphere.use_remesh_preserve_volume = False
me_sphere.use_remesh_preserve_attributes = False
me_sphere.use_mirror_vertex_groups = False
me_sphere.update()

# ---- objects
ob_environment = bpy.data.objects.new('Environment', None)
ob_cylinder_001 = bpy.data.objects.new('Cylinder.001', me_cylinder_004)
ob_cylinder = bpy.data.objects.new('Cylinder', me_cylinder)
ob_sphere = bpy.data.objects.new('Sphere', me_sphere)
ob_camera = bpy.data.objects.new('Camera', cam_camera)

# ---- transforms, parenting, visibility, modifiers, constraints
ob_environment.location = (0.0, 0.0, 0.0)
ob_environment.scale = (0.7886, 0.7886, 0.7886)
ob_environment.empty_display_type = 'SPHERE'
ob_environment.empty_image_offset = (0.0, 0.0)
ob_environment.lineart.crease_threshold = 0.0
ob_cylinder_001.parent = ob_environment
ob_cylinder_001.matrix_parent_inverse = Matrix(((1.268, 0.0, 0.0, 0.0), (0.0, 1.268, 0.0, 0.0), (0.0, 0.0, 1.268, 0.0), (0.0, 0.0, 0.0, 1.0)))
ob_cylinder_001.location = (0.0, 0.0, 0.0)
ob_cylinder_001.rotation_euler = (1.571, -0.0, 0.0)
ob_cylinder_001.scale = (4.194, 4.194, 4.152)
ob_cylinder_001.lineart.crease_threshold = 0.0
ob_cylinder.parent = ob_environment
ob_cylinder.matrix_parent_inverse = Matrix(((1.268, 0.0, 0.0, 0.0), (0.0, 1.268, 0.0, 0.0), (0.0, 0.0, 1.268, 0.0), (0.0, 0.0, 0.0, 1.0)))
ob_cylinder.location = (0.0, 0.0, 0.0)
ob_cylinder.rotation_euler = (1.571, -0.0, 0.0)
ob_cylinder.scale = (4.152, 4.152, 4.111)
ob_cylinder.lineart.crease_threshold = 0.0
ob_sphere.location = (0.0, 0.0, 0.0)
ob_sphere.scale = (0.1636, 0.1636, 0.1636)
ob_sphere.lineart.crease_threshold = 0.0
ob_camera.parent = ob_sphere
ob_camera.matrix_parent_inverse = Matrix(((6.113, 0.0, 0.0, 0.0), (0.0, 6.113, 0.0, 0.0), (0.0, 0.0, 6.113, 0.0), (0.0, 0.0, 0.0, 1.0)))
ob_camera.location = (0.0, -7.228, -9.712e-07)
ob_camera.rotation_euler = (1.571, -0.0, 0.0)
ob_camera.scale = (1.0, 1.0, 1.0)
ob_camera.lock_rotations_4d = False
ob_camera.empty_display_type = 'ARROWS'
ob_camera.color = (0.0, 0.0, 0.0, 0.0)
ob_camera.display_type = 'WIRE'
ob_camera.lineart.crease_threshold = 0.0

# ---- collection membership
col_collection_1.objects.link(ob_environment)
col_collection_1.objects.link(ob_cylinder_001)
col_collection_1.objects.link(ob_cylinder)
col_collection_1.objects.link(ob_sphere)
col_collection_1.objects.link(ob_camera)

# ---- scene / render settings (as saved in the file)
scene.camera = ob_camera
scene.frame_start = 1; scene.frame_end = 1; scene.frame_set(1)
scene.render.engine = 'BLENDER_EEVEE_NEXT'
scene.render.resolution_percentage = 50
scene.render.dither_intensity = 0.0
scene.cycles.use_denoising = False
scene.cycles.samples = 128
scene.cycles.sampling_pattern = 'TABULATED_SOBOL'
scene.cycles.use_adaptive_sampling = False
scene.cycles.use_light_tree = False
scene.cycles.blur_glossy = 0.0
scene.cycles.sample_clamp_indirect = 0.0
scene.view_settings.view_transform = 'Standard'
bpy.context.view_layer.update()

# ---- added for rendering (the .blend has no usable light): sun
light_auto_sun = bpy.data.lights.new('AutoSun', 'SUN')
light_auto_sun.energy = 3.0
light_auto_sun.angle = 0.0523599
ob_auto_sun = bpy.data.objects.new('AutoSun', light_auto_sun)
scene.collection.objects.link(ob_auto_sun)
ob_auto_sun.rotation_euler = (0.872665, 0.174533, 0.523599)
bpy.context.view_layer.update()
